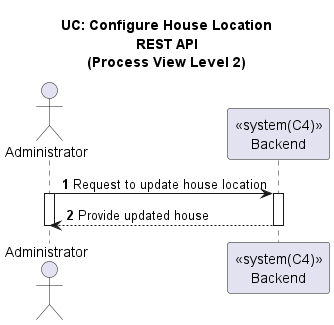

The diagram above was rendered by PlantUML. Its source (embedded in the PNG):
@startuml

title UC: Configure House Location\nREST API\n(Process View Level 2)
autonumber

actor "Administrator" as A
participant "<<system(C4)>>\nBackend" as BE

A -> BE: Request to update house location
activate A
activate BE
BE --> A: Provide updated house
deactivate BE
deactivate A

@enduml